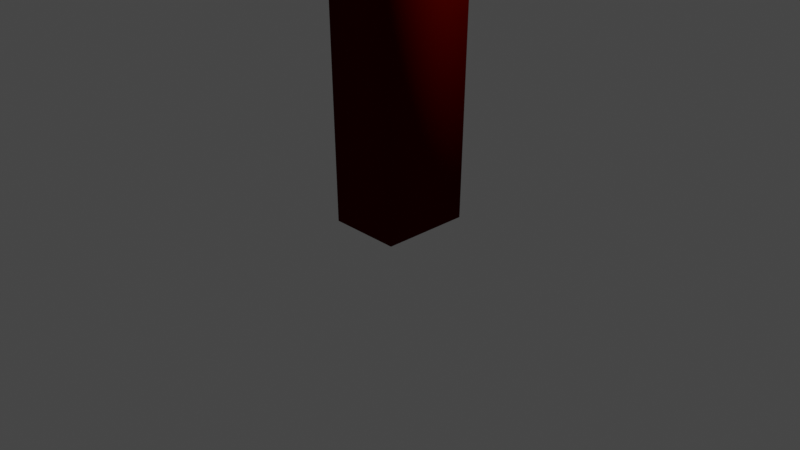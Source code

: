 # Source: torch2.blend  (saved by Blender 3.0.42; exported with 4.5.12 LTS)
import bpy
from mathutils import Matrix  # noqa: F401  (used for matrix-valued properties, if any)

bpy.ops.wm.read_factory_settings(use_empty=True)
scene = bpy.context.scene
scene.name = 'Scene'

# ---- collections
col_collection = bpy.data.collections.new('Collection'); scene.collection.children.link(col_collection)
col_collection_1 = bpy.data.collections.new('Collection 1'); col_collection.children.link(col_collection_1)

# ---- materials (node trees are filled in below, after node groups)
mat_material = bpy.data.materials.new('Material')
mat_material.alpha_threshold = 0.0
mat_material.use_transparent_shadow = False
mat_material.diffuse_color = (0.08353, 0.0007969, 0.0, 1.0)
mat_material.line_color = (0.0, 0.0, 0.0, 1.0)
mat_material_001 = bpy.data.materials.new('Material.001')
mat_material_001.alpha_threshold = 0.0
mat_material_001.use_transparent_shadow = False
mat_material_001.diffuse_color = (0.4959, 0.8, 0.01691, 1.0)
mat_material_001.line_color = (0.0, 0.0, 0.0, 1.0)
mat_material_002 = bpy.data.materials.new('Material.002')
mat_material_002.alpha_threshold = 0.0
mat_material_002.use_transparent_shadow = False
mat_material_002.diffuse_color = (0.08353, 0.0007969, 0.0, 1.0)
mat_material_002.line_color = (0.0, 0.0, 0.0, 1.0)
mat_material_003 = bpy.data.materials.new('Material.003')
mat_material_003.alpha_threshold = 0.0
mat_material_003.use_transparent_shadow = False
mat_material_003.diffuse_color = (0.08353, 0.0007969, 0.0, 1.0)
mat_material_003.line_color = (0.0, 0.0, 0.0, 1.0)
mat_material_004 = bpy.data.materials.new('Material.004')
mat_material_004.alpha_threshold = 0.0
mat_material_004.use_transparent_shadow = False
mat_material_004.diffuse_color = (0.08353, 0.0007969, 0.0, 1.0)
mat_material_004.line_color = (0.0, 0.0, 0.0, 1.0)
mat_material_005 = bpy.data.materials.new('Material.005')
mat_material_005.alpha_threshold = 0.0
mat_material_005.use_transparent_shadow = False
mat_material_005.diffuse_color = (0.08353, 0.0007969, 0.0, 1.0)
mat_material_005.line_color = (0.0, 0.0, 0.0, 1.0)
mat_material_006 = bpy.data.materials.new('Material.006')
mat_material_006.alpha_threshold = 0.0
mat_material_006.use_transparent_shadow = False
mat_material_006.diffuse_color = (0.08353, 0.0007969, 0.0, 1.0)
mat_material_006.line_color = (0.0, 0.0, 0.0, 1.0)
mat_material_007 = bpy.data.materials.new('Material.007')
mat_material_007.alpha_threshold = 0.0
mat_material_007.use_transparent_shadow = False
mat_material_007.diffuse_color = (0.08353, 0.0007969, 0.0, 1.0)
mat_material_007.line_color = (0.0, 0.0, 0.0, 1.0)
mat_material_008 = bpy.data.materials.new('Material.008')
mat_material_008.alpha_threshold = 0.0
mat_material_008.use_transparent_shadow = False
mat_material_008.diffuse_color = (0.08353, 0.0007969, 0.0, 1.0)
mat_material_008.line_color = (0.0, 0.0, 0.0, 1.0)

# ---- material node trees

# ---- world
world_world = bpy.data.worlds.new('World'); scene.world = world_world
world_world.use_nodes = True; world_world.node_tree.nodes.clear()
_N = world_world.node_tree.nodes; _L = world_world.node_tree.links
n0 = _N.new('ShaderNodeOutputWorld'); n0.name = 'World Output'; n0.location = (300, 300)
n1 = _N.new('ShaderNodeBackground'); n1.name = 'Background'; n1.location = (10, 300)
n1.inputs[0].default_value = (0.05088, 0.05088, 0.05088, 1.0)
_L.new(n1.outputs[0], n0.inputs[0])
n0.is_active_output = True
world_world.color = (0.05088, 0.05088, 0.05088)
world_world.use_sun_shadow = False
world_world.sun_shadow_jitter_overblur = 0.0

# ---- cameras
cam_camera = bpy.data.cameras.new('Camera')
cam_camera.clip_end = 100.0
cam_camera.ortho_scale = 7.314

# ---- lights
light_light = bpy.data.lights.new('Light', 'POINT')
light_light.transmission_factor = 0.0
light_light.energy = 1000.0
light_light.shadow_soft_size = 0.1
light_light.shadow_maximum_resolution = 0.006
light_light.use_absolute_resolution = True

# ---- meshes
me_cube = bpy.data.meshes.new('Cube')
me_cube.from_pydata([(0.3889, 0.4744, -0.002616), (0.7858, 0.8161, 33.53), (0.3889, -0.4744, -0.002616), (0.7858, -0.8161, 33.53), (-0.3889, 0.4744, -0.002616), (-0.7858, 0.8161, 33.53), (-0.3889, -0.4744, -0.002616), (-0.7858, -0.8161, 33.53)], [], [(2, 4, 0), (7, 2, 3), (5, 6, 7), (7, 1, 5), (3, 0, 1), (1, 4, 5), (2, 6, 4), (7, 6, 2), (5, 4, 6), (7, 3, 1), (3, 2, 0), (1, 0, 4)])
_uv = me_cube.uv_layers.new(name='UVMap')
_uv.uv.foreach_set('vector', [0.625, 0.75, 0.875, 0.5, 0.625, 0.5, 0.375, 1.0, 0.625, 0.75, 0.375, 0.75, 0.375, 0.25, 0.625, 0.0, 0.375, 0.0, 0.125, 0.75, 0.375, 0.5, 0.125, 0.5, 0.375, 0.75, 0.625, 0.5, 0.375, 0.5, 0.375, 0.5, 0.625, 0.25, 0.375, 0.25, 0.625, 0.75, 0.875, 0.75, 0.875, 0.5, 0.375, 1.0, 0.625, 1.0, 0.625, 0.75, 0.375, 0.25, 0.625, 0.25, 0.625, 0.0, 0.125, 0.75, 0.375, 0.75, 0.375, 0.5, 0.375, 0.75, 0.625, 0.75, 0.625, 0.5, 0.375, 0.5, 0.625, 0.5, 0.625, 0.25])
me_cube.materials.append(mat_material)
me_cube.use_remesh_preserve_volume = False
me_cube.use_remesh_preserve_attributes = False
me_cube.use_mirror_x = True
me_cube.update()
me_cube.normals_split_custom_set([tuple(v) for v in zip(*[iter([0.5742, -0.5747, -0.5831, -0.5741, 0.5748, -0.5831, 0.5741, 0.5747, -0.5831, -0.5805, -0.5799, 0.5716, 0.5741, -0.5748, -0.5831, 0.5805, -0.5799, 0.5716, -0.5805, 0.5799, 0.5716, -0.5741, -0.5747, -0.5831, -0.5805, -0.5799, 0.5716, -0.5805, -0.5799, 0.5716, 0.5805, 0.5799, 0.5716, -0.5805, 0.5799, 0.5716, 0.5805, -0.5799, 0.5716, 0.5741, 0.5747, -0.5831, 0.5805, 0.5799, 0.5716, 0.5805, 0.5799, 0.5716, -0.5741, 0.5748, -0.5831, -0.5805, 0.5799, 0.5716, 0.5741, -0.5748, -0.5831, -0.5741, -0.5747, -0.5831, -0.5742, 0.5747, -0.5831, -0.5805, -0.5799, 0.5716, -0.5741, -0.5748, -0.5831, 0.5741, -0.5748, -0.5831, -0.5805, 0.5799, 0.5716, -0.5741, 0.5748, -0.5831, -0.5741, -0.5748, -0.5831, -0.5805, -0.5799, 0.5716, 0.5805, -0.5799, 0.5716, 0.5805, 0.5799, 0.5716, 0.5805, -0.5799, 0.5716, 0.5741, -0.5748, -0.5831, 0.5741, 0.5748, -0.5831, 0.5805, 0.5799, 0.5716, 0.5741, 0.5748, -0.5831, -0.5741, 0.5748, -0.5831])] * 3)])
me_cube_001 = bpy.data.meshes.new('Cube.001')
me_cube_001.from_pydata([(0.1422, 12.7, 25.4), (0.6808, 12.07, 21.39), (0.1422, 13.44, 25.4), (1.055, 14.07, 21.39), (-0.5064, 12.7, 25.4), (-0.742, 12.07, 21.39), (-0.4647, 13.44, 25.4), (-1.108, 14.07, 21.39), (0.405, 12.12, 23.4), (-0.573, 14.43, 23.4), (0.3497, 14.02, 23.4), (-0.6489, 12.12, 23.4), (-0.1821, 12.07, 21.39), (-0.1821, 13.44, 26.08), (-0.1821, 14.35, 21.39), (-0.1821, 12.7, 26.08), (-0.1821, 12.12, 23.4), (-0.1821, 14.43, 23.4), (0.6248, 12.09, 22.39), (0.7314, 14.05, 22.39), (-0.5657, 12.09, 22.39), (-0.7158, 14.12, 22.39), (-0.1821, 14.43, 22.39), (-0.1821, 12.09, 22.39), (-0.5707, 14.32, 24.4), (0.1084, 12.15, 24.4), (0.3211, 13.99, 24.4), (-0.4726, 12.15, 24.4), (-0.1821, 12.15, 24.4), (-0.1821, 14.3, 24.4), (-1.212, 13.07, 21.39), (0.332, 13.07, 25.4), (-0.5064, 13.07, 25.4), (1.068, 13.07, 21.39), (0.4948, 13.07, 23.4), (-1.431, 13.07, 23.4), (-0.1821, 13.07, 21.39), (-0.1821, 13.07, 26.08), (-1.17, 13.07, 22.39), (0.8915, 13.07, 22.39), (0.5083, 13.07, 24.4), (-1.119, 13.07, 24.4)], [], [(37, 6, 32), (29, 6, 13), (41, 4, 32), (36, 3, 33), (40, 2, 31), (28, 0, 15), (23, 8, 16), (19, 34, 39), (38, 11, 35), (22, 9, 17), (22, 10, 19), (20, 16, 11), (28, 4, 27), (7, 36, 30), (29, 2, 26), (2, 37, 31), (12, 20, 5), (14, 19, 3), (14, 21, 22), (5, 38, 30), (3, 39, 33), (12, 18, 23), (10, 29, 26), (16, 27, 11), (16, 25, 28), (34, 26, 40), (11, 41, 35), (17, 24, 29), (9, 41, 24), (8, 40, 25), (1, 39, 18), (7, 38, 21), (0, 37, 15), (5, 36, 12), (21, 35, 9), (18, 34, 8), (40, 0, 25), (36, 1, 12), (41, 6, 24), (15, 32, 4), (37, 13, 6), (29, 24, 6), (41, 27, 4), (36, 14, 3), (40, 26, 2), (28, 25, 0), (23, 18, 8), (19, 10, 34), (38, 20, 11), (22, 21, 9), (22, 17, 10), (20, 23, 16), (28, 15, 4), (7, 14, 36), (29, 13, 2), (2, 13, 37), (12, 23, 20), (14, 22, 19), (14, 7, 21), (5, 20, 38), (3, 19, 39), (12, 1, 18), (10, 17, 29), (16, 28, 27), (16, 8, 25), (34, 10, 26), (11, 27, 41), (17, 9, 24), (9, 35, 41), (8, 34, 40), (1, 33, 39), (7, 30, 38), (0, 31, 37), (5, 30, 36), (21, 38, 35), (18, 39, 34), (40, 31, 0), (36, 33, 1), (41, 32, 6), (15, 37, 32)])
_uv = me_cube_001.uv_layers.new(name='UVMap')
_uv.uv.foreach_set('vector', [0.75, 0.625, 0.875, 0.75, 0.875, 0.625, 0.5625, 0.875, 0.625, 1.0, 0.625, 0.875, 0.5625, 0.125, 0.625, 0.25, 0.625, 0.125, 0.25, 0.625, 0.375, 0.75, 0.375, 0.625, 0.5625, 0.625, 0.625, 0.75, 0.625, 0.625, 0.5625, 0.375, 0.625, 0.5, 0.625, 0.375, 0.4375, 0.375, 0.5, 0.5, 0.5, 0.375, 0.4375, 0.75, 0.5, 0.625, 0.4375, 0.625, 0.4375, 0.125, 0.5, 0.25, 0.5, 0.125, 0.4375, 0.875, 0.5, 1.0, 0.5, 0.875, 0.4375, 0.875, 0.5, 0.75, 0.4375, 0.75, 0.4375, 0.25, 0.5, 0.375, 0.5, 0.25, 0.5625, 0.375, 0.625, 0.25, 0.5625, 0.25, 0.125, 0.75, 0.25, 0.625, 0.125, 0.625, 0.5625, 0.875, 0.625, 0.75, 0.5625, 0.75, 0.625, 0.75, 0.75, 0.625, 0.625, 0.625, 0.375, 0.375, 0.4375, 0.25, 0.375, 0.25, 0.375, 0.875, 0.4375, 0.75, 0.375, 0.75, 0.375, 0.875, 0.4375, 1.0, 0.4375, 0.875, 0.375, 0.25, 0.4375, 0.125, 0.375, 0.125, 0.375, 0.75, 0.4375, 0.625, 0.375, 0.625, 0.375, 0.375, 0.4375, 0.5, 0.4375, 0.375, 0.5, 0.75, 0.5625, 0.875, 0.5625, 0.75, 0.5, 0.375, 0.5625, 0.25, 0.5, 0.25, 0.5, 0.375, 0.5625, 0.5, 0.5625, 0.375, 0.5, 0.625, 0.5625, 0.75, 0.5625, 0.625, 0.5, 0.25, 0.5625, 0.125, 0.5, 0.125, 0.5, 0.875, 0.5625, 1.0, 0.5625, 0.875, 0.5, 0.0, 0.5625, 0.125, 0.5625, 0.0, 0.5, 0.5, 0.5625, 0.625, 0.5625, 0.5, 0.375, 0.5, 0.4375, 0.625, 0.4375, 0.5, 0.375, 0.0, 0.4375, 0.125, 0.4375, 0.0, 0.625, 0.5, 0.75, 0.625, 0.75, 0.5, 0.125, 0.5, 0.25, 0.625, 0.25, 0.5, 0.4375, 0.0, 0.5, 0.125, 0.5, 0.0, 0.4375, 0.5, 0.5, 0.625, 0.5, 0.5, 0.5625, 0.625, 0.625, 0.5, 0.5625, 0.5, 0.25, 0.625, 0.375, 0.5, 0.25, 0.5, 0.5625, 0.125, 0.625, 0.0, 0.5625, 0.0, 0.75, 0.5, 0.875, 0.625, 0.875, 0.5, 0.75, 0.625, 0.75, 0.75, 0.875, 0.75, 0.5625, 0.875, 0.5625, 1.0, 0.625, 1.0, 0.5625, 0.125, 0.5625, 0.25, 0.625, 0.25, 0.25, 0.625, 0.25, 0.75, 0.375, 0.75, 0.5625, 0.625, 0.5625, 0.75, 0.625, 0.75, 0.5625, 0.375, 0.5625, 0.5, 0.625, 0.5, 0.4375, 0.375, 0.4375, 0.5, 0.5, 0.5, 0.4375, 0.75, 0.5, 0.75, 0.5, 0.625, 0.4375, 0.125, 0.4375, 0.25, 0.5, 0.25, 0.4375, 0.875, 0.4375, 1.0, 0.5, 1.0, 0.4375, 0.875, 0.5, 0.875, 0.5, 0.75, 0.4375, 0.25, 0.4375, 0.375, 0.5, 0.375, 0.5625, 0.375, 0.625, 0.375, 0.625, 0.25, 0.125, 0.75, 0.25, 0.75, 0.25, 0.625, 0.5625, 0.875, 0.625, 0.875, 0.625, 0.75, 0.625, 0.75, 0.75, 0.75, 0.75, 0.625, 0.375, 0.375, 0.4375, 0.375, 0.4375, 0.25, 0.375, 0.875, 0.4375, 0.875, 0.4375, 0.75, 0.375, 0.875, 0.375, 1.0, 0.4375, 1.0, 0.375, 0.25, 0.4375, 0.25, 0.4375, 0.125, 0.375, 0.75, 0.4375, 0.75, 0.4375, 0.625, 0.375, 0.375, 0.375, 0.5, 0.4375, 0.5, 0.5, 0.75, 0.5, 0.875, 0.5625, 0.875, 0.5, 0.375, 0.5625, 0.375, 0.5625, 0.25, 0.5, 0.375, 0.5, 0.5, 0.5625, 0.5, 0.5, 0.625, 0.5, 0.75, 0.5625, 0.75, 0.5, 0.25, 0.5625, 0.25, 0.5625, 0.125, 0.5, 0.875, 0.5, 1.0, 0.5625, 1.0, 0.5, 0.0, 0.5, 0.125, 0.5625, 0.125, 0.5, 0.5, 0.5, 0.625, 0.5625, 0.625, 0.375, 0.5, 0.375, 0.625, 0.4375, 0.625, 0.375, 0.0, 0.375, 0.125, 0.4375, 0.125, 0.625, 0.5, 0.625, 0.625, 0.75, 0.625, 0.125, 0.5, 0.125, 0.625, 0.25, 0.625, 0.4375, 0.0, 0.4375, 0.125, 0.5, 0.125, 0.4375, 0.5, 0.4375, 0.625, 0.5, 0.625, 0.5625, 0.625, 0.625, 0.625, 0.625, 0.5, 0.25, 0.625, 0.375, 0.625, 0.375, 0.5, 0.5625, 0.125, 0.625, 0.125, 0.625, 0.0, 0.75, 0.5, 0.75, 0.625, 0.875, 0.625])
me_cube_001.materials.append(mat_material_001)
me_cube_001.use_remesh_preserve_volume = False
me_cube_001.use_remesh_preserve_attributes = False
me_cube_001.use_mirror_vertex_groups = False
me_cube_001.update()
me_cube_001.normals_split_custom_set([tuple(v) for v in zip(*[iter([-0.04033, 0.01688, 0.999, -0.8279, 0.3578, 0.4319, -0.8774, 0.04996, 0.4772, 0.2662, 0.9016, 0.3409, -0.828, 0.3577, 0.4319, -0.02157, 0.4184, 0.908, -0.9451, -0.0684, 0.3195, -0.7947, -0.4482, 0.4094, -0.8774, 0.04994, 0.4772, 0.0, 3.806e-06, -1.0, 0.685, 0.5256, -0.5045, 0.7865, -0.1386, -0.6019, 0.9882, -0.05109, 0.1441, 0.7973, 0.4738, 0.3739, 0.9265, -4.649e-06, 0.3763, -2.241e-05, -0.9688, 0.248, 0.7493, -0.5696, 0.3377, -2.927e-05, -0.4643, 0.8857, 0.0, -0.9997, 0.02581, 0.6412, -0.7559, 0.1319, 0.0, -0.9997, 0.02581, 0.7361, 0.6315, 0.2437, 0.9858, 0.0145, 0.1675, 0.9584, -0.08316, 0.2731, -0.9922, -0.1212, -0.02842, -0.4801, -0.8765, 0.03548, -0.9962, -0.07603, 0.04282, -0.005263, 0.9986, -0.0521, -0.5049, 0.8625, 0.0351, 0.3162, 0.9473, 0.05188, -0.00528, 0.9986, -0.05206, 0.8149, 0.5606, 0.1471, 0.7361, 0.6315, 0.2437, -0.4544, -0.8897, 0.04366, 0.0, -0.9997, 0.02581, -0.4801, -0.8765, 0.03546, -9.343e-06, -0.9688, 0.248, -0.7946, -0.4482, 0.4094, -0.4006, -0.8779, 0.2623, -0.6548, 0.5363, -0.5326, 0.0, 3.806e-06, -1.0, -0.7607, -0.1277, -0.6364, 0.2662, 0.9016, 0.3409, 0.7973, 0.4738, 0.3739, 0.7851, 0.5765, 0.2265, 0.7973, 0.4738, 0.3739, -0.04035, 0.01685, 0.999, 0.9265, 1.512e-06, 0.3762, -3.159e-05, -0.7162, -0.6979, -0.4544, -0.8897, 0.04368, -0.4484, -0.6877, -0.571, -0.02384, 0.7579, -0.652, 0.7361, 0.6315, 0.2436, 0.685, 0.5256, -0.5044, -0.02382, 0.7579, -0.652, -0.7016, 0.7125, -0.005308, -0.005264, 0.9986, -0.05206, -0.4484, -0.6877, -0.5709, -0.9922, -0.1212, -0.02844, -0.7607, -0.1277, -0.6365, 0.685, 0.5256, -0.5045, 0.9584, -0.08315, 0.2731, 0.7865, -0.1386, -0.6018, 6.577e-05, -0.7162, -0.6979, 0.6302, -0.7648, 0.1339, 0.0, -0.9997, 0.02581, 0.815, 0.5605, 0.1471, 0.2662, 0.9016, 0.3409, 0.7851, 0.5765, 0.2264, 0.0, -0.9997, 0.02581, -0.4006, -0.8779, 0.2623, -0.4801, -0.8765, 0.03549, 0.0, -0.9997, 0.02581, 0.4557, -0.8434, 0.2846, 1.065e-05, -0.9688, 0.248, 0.9858, 0.01452, 0.1675, 0.7851, 0.5765, 0.2265, 0.9882, -0.05105, 0.1441, -0.4801, -0.8765, 0.03546, -0.9451, -0.06839, 0.3195, -0.9962, -0.076, 0.04283, 0.3162, 0.9473, 0.05188, -0.4815, 0.8017, 0.3542, 0.2662, 0.9016, 0.3409, -0.5049, 0.8625, 0.03507, -0.9451, -0.06838, 0.3195, -0.4814, 0.8017, 0.3542, 0.6412, -0.7559, 0.1319, 0.9882, -0.05107, 0.1441, 0.4556, -0.8434, 0.2847, 0.4889, -0.6607, -0.5697, 0.9584, -0.08318, 0.2731, 0.6302, -0.7648, 0.1339, -0.6548, 0.5363, -0.5326, -0.9922, -0.1212, -0.02842, -0.7016, 0.7125, -0.005321, 0.7493, -0.5696, 0.3378, -0.04034, 0.01688, 0.999, 3.31e-05, -0.4643, 0.8857, -0.4483, -0.6877, -0.571, 0.0, 1.903e-06, -1.0, -3.438e-05, -0.7162, -0.6979, -0.7016, 0.7125, -0.005303, -0.9962, -0.07603, 0.04291, -0.5049, 0.8625, 0.03516, 0.6302, -0.7648, 0.1338, 0.9858, 0.01451, 0.1676, 0.6412, -0.7559, 0.1319, 0.9882, -0.05108, 0.1441, 0.7493, -0.5696, 0.3377, 0.4557, -0.8434, 0.2847, 0.0, 1.903e-06, -1.0, 0.4889, -0.6607, -0.5697, 3.421e-05, -0.7162, -0.6979, -0.9451, -0.06838, 0.3194, -0.828, 0.3578, 0.4318, -0.4815, 0.8017, 0.3542, -3.9e-05, -0.4643, 0.8857, -0.8774, 0.04995, 0.4772, -0.7946, -0.4482, 0.4095, -0.04035, 0.0169, 0.999, -0.02162, 0.4184, 0.908, -0.828, 0.3577, 0.4319, 0.2662, 0.9016, 0.3409, -0.4815, 0.8017, 0.3542, -0.828, 0.3577, 0.4318, -0.9451, -0.06841, 0.3195, -0.4006, -0.8779, 0.2623, -0.7946, -0.4482, 0.4095, 6.031e-07, 2.985e-06, -1.0, -0.0239, 0.7579, -0.652, 0.685, 0.5256, -0.5045, 0.9882, -0.05106, 0.1441, 0.7851, 0.5765, 0.2265, 0.7973, 0.4738, 0.3739, 2.302e-06, -0.9688, 0.248, 0.4557, -0.8434, 0.2847, 0.7493, -0.5696, 0.3377, 0.0, -0.9997, 0.02581, 0.6302, -0.7648, 0.1338, 0.6412, -0.7559, 0.132, 0.7361, 0.6315, 0.2437, 0.8149, 0.5606, 0.1471, 0.9858, 0.01453, 0.1676, -0.9922, -0.1212, -0.02844, -0.4543, -0.8898, 0.04366, -0.4801, -0.8765, 0.03552, -0.005258, 0.9986, -0.05206, -0.7016, 0.7125, -0.005302, -0.5049, 0.8625, 0.03514, -0.005286, 0.9986, -0.05209, 0.3162, 0.9473, 0.0519, 0.815, 0.5605, 0.1472, -0.4544, -0.8897, 0.0437, 0.0, -0.9997, 0.02581, 0.0, -0.9997, 0.02581, 1.988e-05, -0.9688, 0.248, 2.575e-05, -0.4643, 0.8857, -0.7946, -0.4482, 0.4095, -0.6548, 0.5363, -0.5326, -0.02391, 0.7579, -0.652, 0.0, 2.985e-06, -1.0, 0.2662, 0.9016, 0.3409, -0.02162, 0.4184, 0.908, 0.7973, 0.4738, 0.3739, 0.7973, 0.4738, 0.3739, -0.02161, 0.4184, 0.908, -0.04033, 0.0169, 0.999, -7.639e-05, -0.7162, -0.6979, 0.0, -0.9997, 0.02581, -0.4544, -0.8897, 0.04365, -0.02384, 0.7578, -0.652, -0.00527, 0.9986, -0.0521, 0.7361, 0.6315, 0.2437, -0.02387, 0.7579, -0.652, -0.6548, 0.5363, -0.5326, -0.7016, 0.7125, -0.005294, -0.4483, -0.6878, -0.5709, -0.4543, -0.8898, 0.04371, -0.9922, -0.1212, -0.02841, 0.685, 0.5257, -0.5044, 0.7361, 0.6315, 0.2437, 0.9584, -0.08317, 0.2731, -6.264e-06, -0.7162, -0.6979, 0.4889, -0.6607, -0.5697, 0.6302, -0.7648, 0.1338, 0.8149, 0.5605, 0.1471, 0.3162, 0.9473, 0.05191, 0.2662, 0.9016, 0.341, 0.0, -0.9997, 0.02581, -1.07e-05, -0.9688, 0.248, -0.4006, -0.8779, 0.2623, 0.0, -0.9997, 0.02582, 0.6412, -0.7559, 0.1319, 0.4557, -0.8434, 0.2847, 0.9858, 0.01452, 0.1675, 0.815, 0.5605, 0.1471, 0.7851, 0.5765, 0.2265, -0.4801, -0.8765, 0.03551, -0.4006, -0.8779, 0.2623, -0.9451, -0.0684, 0.3194, 0.3162, 0.9473, 0.0519, -0.5049, 0.8625, 0.03514, -0.4815, 0.8017, 0.3542, -0.5049, 0.8625, 0.03509, -0.9962, -0.07604, 0.04287, -0.9451, -0.0684, 0.3194, 0.6412, -0.7559, 0.132, 0.9858, 0.01455, 0.1675, 0.9882, -0.05107, 0.1441, 0.4889, -0.6607, -0.5696, 0.7865, -0.1386, -0.6019, 0.9584, -0.08316, 0.2732, -0.6548, 0.5363, -0.5326, -0.7607, -0.1276, -0.6365, -0.9922, -0.1212, -0.02844, 0.7493, -0.5696, 0.3378, 0.9265, -1.085e-05, 0.3762, -0.0403, 0.01691, 0.999, -0.4483, -0.6878, -0.571, -0.7607, -0.1277, -0.6364, 0.0, 1.903e-06, -1.0, -0.7016, 0.7125, -0.005287, -0.9922, -0.1212, -0.02843, -0.9962, -0.076, 0.04288, 0.6302, -0.7648, 0.1338, 0.9584, -0.08315, 0.2731, 0.9858, 0.01453, 0.1675, 0.9882, -0.05105, 0.1441, 0.9265, 1.077e-05, 0.3762, 0.7494, -0.5696, 0.3377, 0.0, 1.903e-06, -1.0, 0.7865, -0.1386, -0.6019, 0.4889, -0.6606, -0.5697, -0.9451, -0.06842, 0.3194, -0.8774, 0.04995, 0.4772, -0.828, 0.3577, 0.4319, -1.726e-05, -0.4643, 0.8857, -0.04033, 0.01687, 0.999, -0.8774, 0.04995, 0.4772])] * 3)])
me_cube_002 = bpy.data.meshes.new('Cube.002')
me_cube_002.from_pydata([(0.3889, 14.25, 31.4), (0.7858, 0.4308, 31.85), (0.3889, 14.24, 30.45), (0.7858, 0.4182, 30.22), (-0.3889, 14.25, 31.4), (-0.7858, 0.4308, 31.85), (-0.3889, 14.24, 30.45), (-0.7858, 0.4182, 30.22)], [], [(2, 4, 0), (7, 2, 3), (5, 6, 7), (7, 1, 5), (1, 2, 0), (1, 4, 5), (2, 6, 4), (7, 6, 2), (5, 4, 6), (7, 3, 1), (1, 3, 2), (1, 0, 4)])
_uv = me_cube_002.uv_layers.new(name='UVMap')
_uv.uv.foreach_set('vector', [0.625, 0.75, 0.875, 0.5, 0.625, 0.5, 0.375, 1.0, 0.625, 0.75, 0.375, 0.75, 0.375, 0.25, 0.625, 0.0, 0.375, 0.0, 0.125, 0.75, 0.375, 0.5, 0.125, 0.5, 0.375, 0.5, 0.625, 0.75, 0.625, 0.5, 0.375, 0.5, 0.625, 0.25, 0.375, 0.25, 0.625, 0.75, 0.875, 0.75, 0.875, 0.5, 0.375, 1.0, 0.625, 1.0, 0.625, 0.75, 0.375, 0.25, 0.625, 0.25, 0.625, 0.0, 0.125, 0.75, 0.375, 0.75, 0.375, 0.5, 0.375, 0.5, 0.375, 0.75, 0.625, 0.75, 0.375, 0.5, 0.625, 0.5, 0.625, 0.25])
me_cube_002.materials.append(mat_material_002)
me_cube_002.use_remesh_preserve_volume = False
me_cube_002.use_remesh_preserve_attributes = False
me_cube_002.use_mirror_x = True
me_cube_002.update()
me_cube_002.normals_split_custom_set([tuple(v) for v in zip(*[iter([0.5695, 0.5869, -0.5755, -0.5695, 0.5958, 0.5664, 0.5694, 0.5958, 0.5664, -0.5849, -0.5678, -0.5791, 0.5695, 0.5869, -0.5755, 0.5849, -0.5678, -0.5791, -0.585, -0.5587, 0.5879, -0.5695, 0.587, -0.5755, -0.585, -0.5678, -0.5792, -0.5849, -0.5678, -0.5792, 0.585, -0.5588, 0.5878, -0.5849, -0.5588, 0.5879, 0.585, -0.5588, 0.5878, 0.5695, 0.5869, -0.5755, 0.5695, 0.5957, 0.5664, 0.5849, -0.5588, 0.5879, -0.5695, 0.5957, 0.5664, -0.5849, -0.5588, 0.5879, 0.5695, 0.5869, -0.5755, -0.5694, 0.5869, -0.5756, -0.5695, 0.5958, 0.5664, -0.5849, -0.5678, -0.5791, -0.5695, 0.5869, -0.5755, 0.5695, 0.5869, -0.5755, -0.585, -0.5588, 0.5878, -0.5695, 0.5957, 0.5664, -0.5695, 0.5869, -0.5756, -0.585, -0.5678, -0.5791, 0.5849, -0.5678, -0.5791, 0.5849, -0.5588, 0.5879, 0.585, -0.5588, 0.5879, 0.585, -0.5678, -0.5792, 0.5695, 0.587, -0.5755, 0.5849, -0.5588, 0.5879, 0.5695, 0.5957, 0.5664, -0.5695, 0.5957, 0.5664])] * 3)])
me_cube_003 = bpy.data.meshes.new('Cube.003')
me_cube_003.from_pydata([(2.511, 10.04, 30.21), (2.53, 10.26, 28.32), (2.511, 16.57, 30.34), (2.53, 16.17, 28.44), (-2.69, 10.04, 30.21), (-2.709, 10.26, 28.32), (-2.69, 16.57, 30.34), (-2.709, 16.17, 28.44)], [], [(2, 4, 0), (7, 2, 3), (7, 4, 6), (7, 1, 5), (3, 0, 1), (1, 4, 5), (2, 6, 4), (7, 6, 2), (7, 5, 4), (7, 3, 1), (3, 2, 0), (1, 0, 4)])
_uv = me_cube_003.uv_layers.new(name='UVMap')
_uv.uv.foreach_set('vector', [0.625, 0.75, 0.875, 0.5, 0.625, 0.5, 0.375, 1.0, 0.625, 0.75, 0.375, 0.75, 0.375, 0.0, 0.625, 0.25, 0.625, 0.0, 0.125, 0.75, 0.375, 0.5, 0.125, 0.5, 0.375, 0.75, 0.625, 0.5, 0.375, 0.5, 0.375, 0.5, 0.625, 0.25, 0.375, 0.25, 0.625, 0.75, 0.875, 0.75, 0.875, 0.5, 0.375, 1.0, 0.625, 1.0, 0.625, 0.75, 0.375, 0.0, 0.375, 0.25, 0.625, 0.25, 0.125, 0.75, 0.375, 0.75, 0.375, 0.5, 0.375, 0.75, 0.625, 0.75, 0.625, 0.5, 0.375, 0.5, 0.625, 0.5, 0.625, 0.25])
me_cube_003.materials.append(mat_material_003)
me_cube_003.use_remesh_preserve_volume = False
me_cube_003.use_remesh_preserve_attributes = False
me_cube_003.use_mirror_x = True
me_cube_003.use_mirror_z = True
me_cube_003.update()
me_cube_003.normals_split_custom_set([tuple(v) for v in zip(*[iter([0.5637, 0.6346, 0.5287, -0.5694, -0.6189, 0.5411, 0.5694, -0.6188, 0.5411, -0.5934, 0.5156, -0.6181, 0.5637, 0.6346, 0.5287, 0.5934, 0.5156, -0.6181, -0.5934, 0.5156, -0.6181, -0.5694, -0.6189, 0.5411, -0.5637, 0.6346, 0.5287, -0.5933, 0.5157, -0.6181, 0.5859, -0.5336, -0.6099, -0.5859, -0.5336, -0.6099, 0.5934, 0.5156, -0.6181, 0.5694, -0.6188, 0.5411, 0.5859, -0.5337, -0.6099, 0.5858, -0.5336, -0.61, -0.5694, -0.6188, 0.5411, -0.5859, -0.5336, -0.6099, 0.5637, 0.6346, 0.5287, -0.5636, 0.6346, 0.5287, -0.5694, -0.6189, 0.5411, -0.5934, 0.5156, -0.6181, -0.5637, 0.6346, 0.5287, 0.5636, 0.6346, 0.5288, -0.5934, 0.5156, -0.6181, -0.5859, -0.5336, -0.6099, -0.5694, -0.6188, 0.5411, -0.5934, 0.5156, -0.6181, 0.5934, 0.5156, -0.6181, 0.5859, -0.5336, -0.6099, 0.5934, 0.5156, -0.6181, 0.5637, 0.6346, 0.5287, 0.5694, -0.6188, 0.5411, 0.5858, -0.5336, -0.61, 0.5694, -0.6188, 0.5411, -0.5694, -0.6188, 0.5411])] * 3)])
me_cube_004 = bpy.data.meshes.new('Cube.004')
me_cube_004.from_pydata([(2.133, 10.74, 21.23), (2.53, 10.44, 19.33), (2.133, 15.97, 21.33), (2.53, 16.35, 19.44), (-2.312, 10.74, 21.23), (-2.709, 10.44, 19.33), (-2.312, 15.97, 21.33), (-2.709, 16.35, 19.44)], [], [(2, 4, 0), (7, 2, 3), (5, 6, 7), (7, 1, 5), (3, 0, 1), (1, 4, 5), (2, 6, 4), (7, 6, 2), (5, 4, 6), (7, 3, 1), (3, 2, 0), (1, 0, 4)])
_uv = me_cube_004.uv_layers.new(name='UVMap')
_uv.uv.foreach_set('vector', [0.625, 0.75, 0.875, 0.5, 0.625, 0.5, 0.375, 1.0, 0.625, 0.75, 0.375, 0.75, 0.375, 0.25, 0.625, 0.0, 0.375, 0.0, 0.125, 0.75, 0.375, 0.5, 0.125, 0.5, 0.375, 0.75, 0.625, 0.5, 0.375, 0.5, 0.375, 0.5, 0.625, 0.25, 0.375, 0.25, 0.625, 0.75, 0.875, 0.75, 0.875, 0.5, 0.375, 1.0, 0.625, 1.0, 0.625, 0.75, 0.375, 0.25, 0.625, 0.25, 0.625, 0.0, 0.125, 0.75, 0.375, 0.75, 0.375, 0.5, 0.375, 0.75, 0.625, 0.75, 0.625, 0.5, 0.375, 0.5, 0.625, 0.5, 0.625, 0.25])
me_cube_004.materials.append(mat_material_004)
me_cube_004.use_remesh_preserve_volume = False
me_cube_004.use_remesh_preserve_attributes = False
me_cube_004.use_mirror_x = True
me_cube_004.update()
me_cube_004.normals_split_custom_set([tuple(v) for v in zip(*[iter([0.5151, 0.513, 0.6867, -0.5151, -0.5398, 0.6658, 0.5151, -0.5398, 0.6658, -0.626, 0.6259, -0.4651, 0.5152, 0.5129, 0.6867, 0.626, 0.6259, -0.4651, -0.626, -0.607, -0.4895, -0.5152, 0.5129, 0.6867, -0.6261, 0.6259, -0.4651, -0.626, 0.6259, -0.4651, 0.626, -0.607, -0.4895, -0.626, -0.607, -0.4895, 0.626, 0.626, -0.465, 0.5152, -0.5398, 0.6658, 0.6261, -0.6069, -0.4896, 0.626, -0.607, -0.4896, -0.5152, -0.5398, 0.6658, -0.626, -0.607, -0.4896, 0.5151, 0.513, 0.6867, -0.5151, 0.5129, 0.6867, -0.5151, -0.5398, 0.6658, -0.6261, 0.6259, -0.4651, -0.5151, 0.5129, 0.6867, 0.5151, 0.5129, 0.6867, -0.626, -0.607, -0.4895, -0.5152, -0.5398, 0.6658, -0.5151, 0.5129, 0.6867, -0.626, 0.626, -0.4651, 0.626, 0.626, -0.4651, 0.626, -0.607, -0.4895, 0.626, 0.6259, -0.465, 0.5152, 0.5129, 0.6867, 0.5151, -0.5397, 0.6658, 0.6261, -0.607, -0.4895, 0.5151, -0.5397, 0.6658, -0.5151, -0.5397, 0.6658])] * 3)])
me_cube_005 = bpy.data.meshes.new('Cube.005')
me_cube_005.from_pydata([(-1.575, 15.64, 19.71), (-1.263, 15.83, 29.11), (-1.575, 15.11, 19.71), (-1.263, 14.92, 29.11), (-2.187, 15.64, 19.71), (-2.499, 15.83, 29.11), (-2.187, 15.11, 19.71), (-2.499, 14.92, 29.11)], [], [(2, 4, 0), (7, 2, 3), (5, 6, 7), (7, 1, 5), (3, 0, 1), (1, 4, 5), (2, 6, 4), (7, 6, 2), (5, 4, 6), (7, 3, 1), (3, 2, 0), (1, 0, 4)])
_uv = me_cube_005.uv_layers.new(name='UVMap')
_uv.uv.foreach_set('vector', [0.625, 0.75, 0.875, 0.5, 0.625, 0.5, 0.375, 1.0, 0.625, 0.75, 0.375, 0.75, 0.375, 0.25, 0.625, 0.0, 0.375, 0.0, 0.125, 0.75, 0.375, 0.5, 0.125, 0.5, 0.375, 0.75, 0.625, 0.5, 0.375, 0.5, 0.375, 0.5, 0.625, 0.25, 0.375, 0.25, 0.625, 0.75, 0.875, 0.75, 0.875, 0.5, 0.375, 1.0, 0.625, 1.0, 0.625, 0.75, 0.375, 0.25, 0.625, 0.25, 0.625, 0.0, 0.125, 0.75, 0.375, 0.75, 0.375, 0.5, 0.375, 0.75, 0.625, 0.75, 0.625, 0.5, 0.375, 0.5, 0.625, 0.5, 0.625, 0.25])
me_cube_005.materials.append(mat_material_005)
me_cube_005.use_remesh_preserve_volume = False
me_cube_005.use_remesh_preserve_attributes = False
me_cube_005.use_mirror_x = True
me_cube_005.update()
me_cube_005.normals_split_custom_set([tuple(v) for v in zip(*[iter([0.5678, -0.5726, -0.5914, -0.5678, 0.5727, -0.5914, 0.5678, 0.5726, -0.5914, -0.5866, -0.5819, 0.5633, 0.5678, -0.5726, -0.5914, 0.5866, -0.5819, 0.5633, -0.5866, 0.5819, 0.5633, -0.5678, -0.5726, -0.5913, -0.5866, -0.5819, 0.5633, -0.5866, -0.5819, 0.5633, 0.5866, 0.5819, 0.5633, -0.5866, 0.5819, 0.5633, 0.5866, -0.5819, 0.5633, 0.5678, 0.5726, -0.5913, 0.5866, 0.5819, 0.5633, 0.5866, 0.5819, 0.5633, -0.5678, 0.5726, -0.5914, -0.5866, 0.5819, 0.5633, 0.5678, -0.5727, -0.5914, -0.5678, -0.5726, -0.5914, -0.5678, 0.5726, -0.5914, -0.5866, -0.5819, 0.5633, -0.5678, -0.5726, -0.5913, 0.5678, -0.5726, -0.5914, -0.5866, 0.5819, 0.5633, -0.5678, 0.5726, -0.5914, -0.5678, -0.5726, -0.5913, -0.5866, -0.5819, 0.5633, 0.5866, -0.5819, 0.5633, 0.5866, 0.5819, 0.5633, 0.5866, -0.5819, 0.5633, 0.5678, -0.5726, -0.5914, 0.5678, 0.5726, -0.5913, 0.5866, 0.5819, 0.5633, 0.5678, 0.5726, -0.5913, -0.5678, 0.5726, -0.5914])] * 3)])
me_cube_006 = bpy.data.meshes.new('Cube.006')
me_cube_006.from_pydata([(2.114, 11.58, 19.71), (2.427, 11.77, 29.11), (2.114, 11.05, 19.71), (2.427, 10.86, 29.11), (1.502, 11.58, 19.71), (1.19, 11.77, 29.11), (1.502, 11.05, 19.71), (1.19, 10.86, 29.11)], [], [(2, 4, 0), (7, 2, 3), (5, 6, 7), (7, 1, 5), (3, 0, 1), (1, 4, 5), (2, 6, 4), (7, 6, 2), (5, 4, 6), (7, 3, 1), (3, 2, 0), (1, 0, 4)])
_uv = me_cube_006.uv_layers.new(name='UVMap')
_uv.uv.foreach_set('vector', [0.625, 0.75, 0.875, 0.5, 0.625, 0.5, 0.375, 1.0, 0.625, 0.75, 0.375, 0.75, 0.375, 0.25, 0.625, 0.0, 0.375, 0.0, 0.125, 0.75, 0.375, 0.5, 0.125, 0.5, 0.375, 0.75, 0.625, 0.5, 0.375, 0.5, 0.375, 0.5, 0.625, 0.25, 0.375, 0.25, 0.625, 0.75, 0.875, 0.75, 0.875, 0.5, 0.375, 1.0, 0.625, 1.0, 0.625, 0.75, 0.375, 0.25, 0.625, 0.25, 0.625, 0.0, 0.125, 0.75, 0.375, 0.75, 0.375, 0.5, 0.375, 0.75, 0.625, 0.75, 0.625, 0.5, 0.375, 0.5, 0.625, 0.5, 0.625, 0.25])
me_cube_006.materials.append(mat_material_006)
me_cube_006.use_remesh_preserve_volume = False
me_cube_006.use_remesh_preserve_attributes = False
me_cube_006.use_mirror_x = True
me_cube_006.update()
me_cube_006.normals_split_custom_set([tuple(v) for v in zip(*[iter([0.5678, -0.5726, -0.5914, -0.5678, 0.5727, -0.5914, 0.5678, 0.5726, -0.5914, -0.5866, -0.5819, 0.5633, 0.5678, -0.5726, -0.5914, 0.5866, -0.5819, 0.5633, -0.5866, 0.5819, 0.5633, -0.5678, -0.5726, -0.5913, -0.5866, -0.5819, 0.5633, -0.5866, -0.5819, 0.5633, 0.5866, 0.5819, 0.5633, -0.5866, 0.5819, 0.5633, 0.5866, -0.5819, 0.5633, 0.5678, 0.5726, -0.5913, 0.5866, 0.5819, 0.5633, 0.5866, 0.5819, 0.5633, -0.5678, 0.5726, -0.5914, -0.5866, 0.5819, 0.5633, 0.5678, -0.5727, -0.5914, -0.5678, -0.5726, -0.5914, -0.5678, 0.5726, -0.5914, -0.5866, -0.5819, 0.5633, -0.5678, -0.5726, -0.5913, 0.5678, -0.5726, -0.5914, -0.5866, 0.5819, 0.5633, -0.5678, 0.5726, -0.5914, -0.5678, -0.5726, -0.5913, -0.5866, -0.5819, 0.5633, 0.5866, -0.5819, 0.5633, 0.5866, 0.5819, 0.5633, 0.5866, -0.5819, 0.5633, 0.5678, -0.5726, -0.5914, 0.5678, 0.5726, -0.5913, 0.5866, 0.5819, 0.5633, 0.5678, 0.5726, -0.5913, -0.5678, 0.5726, -0.5914])] * 3)])
me_cube_007 = bpy.data.meshes.new('Cube.007')
me_cube_007.from_pydata([(-1.55, 11.58, 19.71), (-1.238, 11.77, 29.11), (-1.55, 11.05, 19.71), (-1.238, 10.86, 29.11), (-2.162, 11.58, 19.71), (-2.475, 11.77, 29.11), (-2.162, 11.05, 19.71), (-2.475, 10.86, 29.11)], [], [(2, 4, 0), (7, 2, 3), (5, 6, 7), (7, 1, 5), (3, 0, 1), (1, 4, 5), (2, 6, 4), (7, 6, 2), (5, 4, 6), (7, 3, 1), (3, 2, 0), (1, 0, 4)])
_uv = me_cube_007.uv_layers.new(name='UVMap')
_uv.uv.foreach_set('vector', [0.625, 0.75, 0.875, 0.5, 0.625, 0.5, 0.375, 1.0, 0.625, 0.75, 0.375, 0.75, 0.375, 0.25, 0.625, 0.0, 0.375, 0.0, 0.125, 0.75, 0.375, 0.5, 0.125, 0.5, 0.375, 0.75, 0.625, 0.5, 0.375, 0.5, 0.375, 0.5, 0.625, 0.25, 0.375, 0.25, 0.625, 0.75, 0.875, 0.75, 0.875, 0.5, 0.375, 1.0, 0.625, 1.0, 0.625, 0.75, 0.375, 0.25, 0.625, 0.25, 0.625, 0.0, 0.125, 0.75, 0.375, 0.75, 0.375, 0.5, 0.375, 0.75, 0.625, 0.75, 0.625, 0.5, 0.375, 0.5, 0.625, 0.5, 0.625, 0.25])
me_cube_007.materials.append(mat_material_007)
me_cube_007.use_remesh_preserve_volume = False
me_cube_007.use_remesh_preserve_attributes = False
me_cube_007.use_mirror_x = True
me_cube_007.update()
me_cube_007.normals_split_custom_set([tuple(v) for v in zip(*[iter([0.5678, -0.5726, -0.5914, -0.5678, 0.5727, -0.5914, 0.5678, 0.5726, -0.5914, -0.5866, -0.5819, 0.5633, 0.5678, -0.5726, -0.5914, 0.5866, -0.5819, 0.5633, -0.5866, 0.5819, 0.5633, -0.5678, -0.5726, -0.5913, -0.5866, -0.5819, 0.5633, -0.5866, -0.5819, 0.5633, 0.5866, 0.5819, 0.5633, -0.5866, 0.5819, 0.5633, 0.5866, -0.5819, 0.5633, 0.5678, 0.5726, -0.5913, 0.5866, 0.5819, 0.5633, 0.5866, 0.5819, 0.5633, -0.5678, 0.5726, -0.5914, -0.5866, 0.5819, 0.5633, 0.5678, -0.5727, -0.5914, -0.5678, -0.5726, -0.5914, -0.5678, 0.5726, -0.5914, -0.5866, -0.5819, 0.5633, -0.5678, -0.5726, -0.5913, 0.5678, -0.5726, -0.5914, -0.5866, 0.5819, 0.5633, -0.5678, 0.5726, -0.5914, -0.5678, -0.5726, -0.5913, -0.5866, -0.5819, 0.5633, 0.5866, -0.5819, 0.5633, 0.5866, 0.5819, 0.5633, 0.5866, -0.5819, 0.5633, 0.5678, -0.5726, -0.5914, 0.5678, 0.5726, -0.5913, 0.5866, 0.5819, 0.5633, 0.5678, 0.5726, -0.5913, -0.5678, 0.5726, -0.5914])] * 3)])
me_cube_008 = bpy.data.meshes.new('Cube.008')
me_cube_008.from_pydata([(2.114, 15.68, 19.71), (2.427, 15.87, 29.11), (2.114, 15.15, 19.71), (2.427, 14.96, 29.11), (1.502, 15.68, 19.71), (1.19, 15.87, 29.11), (1.502, 15.15, 19.71), (1.19, 14.96, 29.11)], [], [(2, 4, 0), (7, 2, 3), (5, 6, 7), (7, 1, 5), (3, 0, 1), (1, 4, 5), (2, 6, 4), (7, 6, 2), (5, 4, 6), (7, 3, 1), (3, 2, 0), (1, 0, 4)])
_uv = me_cube_008.uv_layers.new(name='UVMap')
_uv.uv.foreach_set('vector', [0.625, 0.75, 0.875, 0.5, 0.625, 0.5, 0.375, 1.0, 0.625, 0.75, 0.375, 0.75, 0.375, 0.25, 0.625, 0.0, 0.375, 0.0, 0.125, 0.75, 0.375, 0.5, 0.125, 0.5, 0.375, 0.75, 0.625, 0.5, 0.375, 0.5, 0.375, 0.5, 0.625, 0.25, 0.375, 0.25, 0.625, 0.75, 0.875, 0.75, 0.875, 0.5, 0.375, 1.0, 0.625, 1.0, 0.625, 0.75, 0.375, 0.25, 0.625, 0.25, 0.625, 0.0, 0.125, 0.75, 0.375, 0.75, 0.375, 0.5, 0.375, 0.75, 0.625, 0.75, 0.625, 0.5, 0.375, 0.5, 0.625, 0.5, 0.625, 0.25])
me_cube_008.materials.append(mat_material_008)
me_cube_008.use_remesh_preserve_volume = False
me_cube_008.use_remesh_preserve_attributes = False
me_cube_008.use_mirror_x = True
me_cube_008.update()
me_cube_008.normals_split_custom_set([tuple(v) for v in zip(*[iter([0.5678, -0.5726, -0.5914, -0.5678, 0.5727, -0.5914, 0.5678, 0.5726, -0.5914, -0.5866, -0.5819, 0.5633, 0.5678, -0.5726, -0.5914, 0.5866, -0.5819, 0.5633, -0.5866, 0.5819, 0.5633, -0.5678, -0.5726, -0.5913, -0.5866, -0.5819, 0.5633, -0.5866, -0.5819, 0.5633, 0.5866, 0.5819, 0.5633, -0.5866, 0.5819, 0.5633, 0.5866, -0.5819, 0.5633, 0.5678, 0.5726, -0.5913, 0.5866, 0.5819, 0.5633, 0.5866, 0.5819, 0.5633, -0.5678, 0.5726, -0.5914, -0.5866, 0.5819, 0.5633, 0.5678, -0.5727, -0.5914, -0.5678, -0.5726, -0.5914, -0.5678, 0.5726, -0.5914, -0.5866, -0.5819, 0.5633, -0.5678, -0.5726, -0.5913, 0.5678, -0.5726, -0.5914, -0.5866, 0.5819, 0.5633, -0.5678, 0.5726, -0.5914, -0.5678, -0.5726, -0.5913, -0.5866, -0.5819, 0.5633, 0.5866, -0.5819, 0.5633, 0.5866, 0.5819, 0.5633, 0.5866, -0.5819, 0.5633, 0.5678, -0.5726, -0.5914, 0.5678, 0.5726, -0.5913, 0.5866, 0.5819, 0.5633, 0.5678, 0.5726, -0.5913, -0.5678, 0.5726, -0.5914])] * 3)])

# ---- objects
ob_cube = bpy.data.objects.new('Cube', me_cube)
ob_light = bpy.data.objects.new('Light', light_light)
ob_camera = bpy.data.objects.new('Camera', cam_camera)
ob_cube_001 = bpy.data.objects.new('Cube.001', me_cube_001)
ob_cube_002 = bpy.data.objects.new('Cube.002', me_cube_002)
ob_cube_003 = bpy.data.objects.new('Cube.003', me_cube_003)
ob_cube_004 = bpy.data.objects.new('Cube.004', me_cube_004)
ob_cube_005 = bpy.data.objects.new('Cube.005', me_cube_005)
ob_cube_006 = bpy.data.objects.new('Cube.006', me_cube_006)
ob_cube_007 = bpy.data.objects.new('Cube.007', me_cube_007)
ob_cube_008 = bpy.data.objects.new('Cube.008', me_cube_008)

# ---- transforms, parenting, visibility, modifiers, constraints
ob_cube.location = (0.0, 0.0, 0.0)
ob_cube.lock_rotations_4d = False
ob_cube.empty_display_type = 'ARROWS'
ob_cube.lineart.crease_threshold = 0.0
ob_cube.use_mesh_mirror_x = True
ob_light.location = (4.076, 1.005, 4.759)
ob_light.rotation_euler = (0.6503, 0.05522, 1.866)
ob_light.lock_rotations_4d = False
ob_light.empty_display_type = 'ARROWS'
ob_light.color = (0.0, 0.0, 0.0, 0.0)
ob_light.lineart.crease_threshold = 0.0
ob_camera.location = (7.359, -6.926, 4.958)
ob_camera.rotation_euler = (1.109, 0.0, 0.8149)
ob_camera.lock_rotations_4d = False
ob_camera.empty_display_type = 'ARROWS'
ob_camera.color = (0.0, 0.0, 0.0, 0.0)
ob_camera.display_type = 'WIRE'
ob_camera.lineart.crease_threshold = 0.0
ob_cube_001.location = (0.0, 0.0, 0.0)
ob_cube_001.lock_rotations_4d = False
ob_cube_001.empty_display_type = 'ARROWS'
ob_cube_001.lineart.crease_threshold = 0.0
ob_cube_002.location = (0.0, 0.0, 0.0)
ob_cube_002.lock_rotations_4d = False
ob_cube_002.empty_display_type = 'ARROWS'
ob_cube_002.lineart.crease_threshold = 0.0
ob_cube_002.use_mesh_mirror_x = True
ob_cube_003.location = (0.0, 0.0, 0.0)
ob_cube_003.lock_rotations_4d = False
ob_cube_003.empty_display_type = 'ARROWS'
ob_cube_003.lineart.crease_threshold = 0.0
ob_cube_003.use_mesh_mirror_x = True
ob_cube_003.use_mesh_mirror_z = True
ob_cube_004.location = (0.0, 0.0, 0.0)
ob_cube_004.lock_rotations_4d = False
ob_cube_004.empty_display_type = 'ARROWS'
ob_cube_004.lineart.crease_threshold = 0.0
ob_cube_004.use_mesh_mirror_x = True
ob_cube_005.location = (0.0, 0.0, 0.0)
ob_cube_005.lock_rotations_4d = False
ob_cube_005.empty_display_type = 'ARROWS'
ob_cube_005.lineart.crease_threshold = 0.0
ob_cube_005.use_mesh_mirror_x = True
ob_cube_006.location = (0.0, 0.0, 0.0)
ob_cube_006.lock_rotations_4d = False
ob_cube_006.empty_display_type = 'ARROWS'
ob_cube_006.lineart.crease_threshold = 0.0
ob_cube_006.use_mesh_mirror_x = True
ob_cube_007.location = (0.0, 0.0, 0.0)
ob_cube_007.lock_rotations_4d = False
ob_cube_007.empty_display_type = 'ARROWS'
ob_cube_007.lineart.crease_threshold = 0.0
ob_cube_007.use_mesh_mirror_x = True
ob_cube_008.location = (0.0, 0.0, 0.0)
ob_cube_008.lock_rotations_4d = False
ob_cube_008.empty_display_type = 'ARROWS'
ob_cube_008.lineart.crease_threshold = 0.0
ob_cube_008.use_mesh_mirror_x = True

# ---- collection membership
col_collection.objects.link(ob_cube)
col_collection.objects.link(ob_light)
col_collection.objects.link(ob_camera)
col_collection.objects.link(ob_cube_001)
col_collection.objects.link(ob_cube_002)
col_collection.objects.link(ob_cube_003)
col_collection.objects.link(ob_cube_004)
col_collection.objects.link(ob_cube_005)
col_collection.objects.link(ob_cube_006)
col_collection.objects.link(ob_cube_007)
col_collection.objects.link(ob_cube_008)

# ---- scene / render settings (as saved in the file)
scene.camera = ob_camera
scene.frame_start = 1; scene.frame_end = 250; scene.frame_set(3)
scene.render.engine = 'BLENDER_EEVEE_NEXT'
scene.cycles.use_denoising = False
scene.cycles.samples = 128
scene.cycles.sampling_pattern = 'TABULATED_SOBOL'
scene.cycles.use_adaptive_sampling = False
scene.cycles.use_light_tree = False
scene.view_settings.view_transform = 'Filmic'
bpy.context.view_layer.update()

